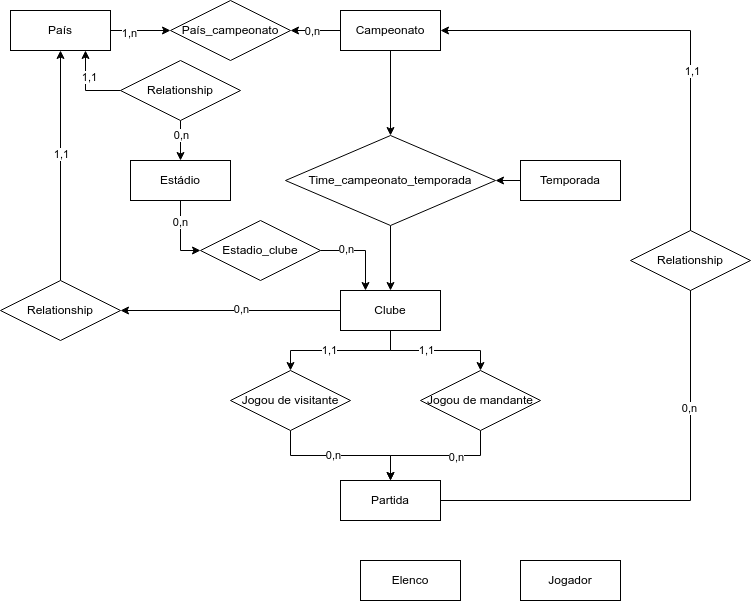

The diagram above was exported from draw.io. Its source (the exported page's mxGraphModel, read from the mxfile embedded in the PNG):
<mxGraphModel dx="1477" dy="651" grid="1" gridSize="10" guides="1" tooltips="1" connect="1" arrows="1" fold="1" page="1" pageScale="1" pageWidth="827" pageHeight="1169" math="0" shadow="0">
  <root>
    <mxCell id="0" />
    <mxCell id="1" parent="0" />
    <mxCell id="DVxih_do49LNcKvW1eOE-18" style="edgeStyle=orthogonalEdgeStyle;rounded=0;orthogonalLoop=1;jettySize=auto;html=1;" parent="1" source="DVxih_do49LNcKvW1eOE-14" target="DVxih_do49LNcKvW1eOE-17" edge="1">
      <mxGeometry relative="1" as="geometry" />
    </mxCell>
    <mxCell id="DVxih_do49LNcKvW1eOE-21" value="1,n" style="edgeLabel;html=1;align=center;verticalAlign=middle;resizable=0;points=[];" parent="DVxih_do49LNcKvW1eOE-18" vertex="1" connectable="0">
      <mxGeometry x="-0.3598" y="-2" relative="1" as="geometry">
        <mxPoint as="offset" />
      </mxGeometry>
    </mxCell>
    <mxCell id="DVxih_do49LNcKvW1eOE-14" value="País" style="whiteSpace=wrap;html=1;align=center;" parent="1" vertex="1">
      <mxGeometry x="20" y="230" width="100" height="40" as="geometry" />
    </mxCell>
    <mxCell id="EI13l_1nYd81U-HAZU5a-3" style="edgeStyle=orthogonalEdgeStyle;rounded=0;orthogonalLoop=1;jettySize=auto;html=1;entryX=0.5;entryY=0;entryDx=0;entryDy=0;" parent="1" source="DVxih_do49LNcKvW1eOE-16" target="DVxih_do49LNcKvW1eOE-43" edge="1">
      <mxGeometry relative="1" as="geometry" />
    </mxCell>
    <mxCell id="DVxih_do49LNcKvW1eOE-16" value="Campeonato" style="whiteSpace=wrap;html=1;align=center;" parent="1" vertex="1">
      <mxGeometry x="350" y="230" width="100" height="40" as="geometry" />
    </mxCell>
    <mxCell id="DVxih_do49LNcKvW1eOE-17" value="País_campeonato" style="shape=rhombus;perimeter=rhombusPerimeter;whiteSpace=wrap;html=1;align=center;" parent="1" vertex="1">
      <mxGeometry x="180" y="220" width="120" height="60" as="geometry" />
    </mxCell>
    <mxCell id="DVxih_do49LNcKvW1eOE-24" style="edgeStyle=orthogonalEdgeStyle;rounded=0;orthogonalLoop=1;jettySize=auto;html=1;exitX=0;exitY=0.5;exitDx=0;exitDy=0;" parent="1" source="DVxih_do49LNcKvW1eOE-16" target="DVxih_do49LNcKvW1eOE-17" edge="1">
      <mxGeometry relative="1" as="geometry">
        <mxPoint x="330" y="220" as="sourcePoint" />
      </mxGeometry>
    </mxCell>
    <mxCell id="DVxih_do49LNcKvW1eOE-39" value="0,n" style="edgeLabel;html=1;align=center;verticalAlign=middle;resizable=0;points=[];" parent="DVxih_do49LNcKvW1eOE-24" vertex="1" connectable="0">
      <mxGeometry x="0.1333" y="-3" relative="1" as="geometry">
        <mxPoint y="3" as="offset" />
      </mxGeometry>
    </mxCell>
    <mxCell id="EI13l_1nYd81U-HAZU5a-2" style="edgeStyle=orthogonalEdgeStyle;rounded=0;orthogonalLoop=1;jettySize=auto;html=1;entryX=1;entryY=0.5;entryDx=0;entryDy=0;" parent="1" source="DVxih_do49LNcKvW1eOE-22" target="DVxih_do49LNcKvW1eOE-43" edge="1">
      <mxGeometry relative="1" as="geometry" />
    </mxCell>
    <mxCell id="DVxih_do49LNcKvW1eOE-22" value="Temporada" style="whiteSpace=wrap;html=1;align=center;" parent="1" vertex="1">
      <mxGeometry x="530" y="380" width="100" height="40" as="geometry" />
    </mxCell>
    <mxCell id="DVxih_do49LNcKvW1eOE-45" style="edgeStyle=orthogonalEdgeStyle;rounded=0;orthogonalLoop=1;jettySize=auto;html=1;entryX=0.5;entryY=0;entryDx=0;entryDy=0;" parent="1" source="DVxih_do49LNcKvW1eOE-43" target="DVxih_do49LNcKvW1eOE-44" edge="1">
      <mxGeometry relative="1" as="geometry" />
    </mxCell>
    <mxCell id="DVxih_do49LNcKvW1eOE-43" value="Time_campeonato_temporada" style="shape=rhombus;perimeter=rhombusPerimeter;whiteSpace=wrap;html=1;align=center;" parent="1" vertex="1">
      <mxGeometry x="295" y="355" width="210" height="90" as="geometry" />
    </mxCell>
    <mxCell id="DVxih_do49LNcKvW1eOE-50" style="edgeStyle=orthogonalEdgeStyle;rounded=0;orthogonalLoop=1;jettySize=auto;html=1;" parent="1" source="DVxih_do49LNcKvW1eOE-44" target="DVxih_do49LNcKvW1eOE-49" edge="1">
      <mxGeometry relative="1" as="geometry" />
    </mxCell>
    <mxCell id="DVxih_do49LNcKvW1eOE-53" value="0,n" style="edgeLabel;html=1;align=center;verticalAlign=middle;resizable=0;points=[];" parent="DVxih_do49LNcKvW1eOE-50" vertex="1" connectable="0">
      <mxGeometry x="-0.0951" y="-2" relative="1" as="geometry">
        <mxPoint as="offset" />
      </mxGeometry>
    </mxCell>
    <mxCell id="DVxih_do49LNcKvW1eOE-58" style="edgeStyle=orthogonalEdgeStyle;rounded=0;orthogonalLoop=1;jettySize=auto;html=1;entryX=0.5;entryY=0;entryDx=0;entryDy=0;" parent="1" source="DVxih_do49LNcKvW1eOE-44" target="DVxih_do49LNcKvW1eOE-56" edge="1">
      <mxGeometry relative="1" as="geometry" />
    </mxCell>
    <mxCell id="DVxih_do49LNcKvW1eOE-67" value="1,1" style="edgeLabel;html=1;align=center;verticalAlign=middle;resizable=0;points=[];" parent="DVxih_do49LNcKvW1eOE-58" vertex="1" connectable="0">
      <mxGeometry x="0.1652" y="-1" relative="1" as="geometry">
        <mxPoint as="offset" />
      </mxGeometry>
    </mxCell>
    <mxCell id="DVxih_do49LNcKvW1eOE-60" style="edgeStyle=orthogonalEdgeStyle;rounded=0;orthogonalLoop=1;jettySize=auto;html=1;" parent="1" source="DVxih_do49LNcKvW1eOE-44" target="DVxih_do49LNcKvW1eOE-57" edge="1">
      <mxGeometry relative="1" as="geometry" />
    </mxCell>
    <mxCell id="DVxih_do49LNcKvW1eOE-68" value="1,1" style="edgeLabel;html=1;align=center;verticalAlign=middle;resizable=0;points=[];" parent="DVxih_do49LNcKvW1eOE-60" vertex="1" connectable="0">
      <mxGeometry x="-0.1434" y="1" relative="1" as="geometry">
        <mxPoint as="offset" />
      </mxGeometry>
    </mxCell>
    <mxCell id="DVxih_do49LNcKvW1eOE-44" value="Clube" style="whiteSpace=wrap;html=1;align=center;" parent="1" vertex="1">
      <mxGeometry x="350" y="510" width="100" height="40" as="geometry" />
    </mxCell>
    <mxCell id="DVxih_do49LNcKvW1eOE-51" style="edgeStyle=orthogonalEdgeStyle;rounded=0;orthogonalLoop=1;jettySize=auto;html=1;" parent="1" source="DVxih_do49LNcKvW1eOE-49" target="DVxih_do49LNcKvW1eOE-14" edge="1">
      <mxGeometry relative="1" as="geometry" />
    </mxCell>
    <mxCell id="DVxih_do49LNcKvW1eOE-52" value="1,1" style="edgeLabel;html=1;align=center;verticalAlign=middle;resizable=0;points=[];" parent="DVxih_do49LNcKvW1eOE-51" vertex="1" connectable="0">
      <mxGeometry x="0.1017" relative="1" as="geometry">
        <mxPoint as="offset" />
      </mxGeometry>
    </mxCell>
    <mxCell id="DVxih_do49LNcKvW1eOE-49" value="Relationship" style="shape=rhombus;perimeter=rhombusPerimeter;whiteSpace=wrap;html=1;align=center;" parent="1" vertex="1">
      <mxGeometry x="10" y="500" width="120" height="60" as="geometry" />
    </mxCell>
    <mxCell id="YWX6sTPGv2kubYQZJfxd-3" style="edgeStyle=orthogonalEdgeStyle;rounded=0;orthogonalLoop=1;jettySize=auto;html=1;entryX=1;entryY=0.5;entryDx=0;entryDy=0;" parent="1" source="DVxih_do49LNcKvW1eOE-54" target="DVxih_do49LNcKvW1eOE-16" edge="1">
      <mxGeometry relative="1" as="geometry">
        <Array as="points">
          <mxPoint x="700" y="720" />
          <mxPoint x="700" y="250" />
        </Array>
      </mxGeometry>
    </mxCell>
    <mxCell id="YWX6sTPGv2kubYQZJfxd-5" value="1,1" style="edgeLabel;html=1;align=center;verticalAlign=middle;resizable=0;points=[];" parent="YWX6sTPGv2kubYQZJfxd-3" vertex="1" connectable="0">
      <mxGeometry x="0.4021" y="-1" relative="1" as="geometry">
        <mxPoint as="offset" />
      </mxGeometry>
    </mxCell>
    <mxCell id="YWX6sTPGv2kubYQZJfxd-6" value="0,n" style="edgeLabel;html=1;align=center;verticalAlign=middle;resizable=0;points=[];" parent="YWX6sTPGv2kubYQZJfxd-3" vertex="1" connectable="0">
      <mxGeometry x="-0.2928" y="2" relative="1" as="geometry">
        <mxPoint as="offset" />
      </mxGeometry>
    </mxCell>
    <mxCell id="DVxih_do49LNcKvW1eOE-54" value="Partida" style="whiteSpace=wrap;html=1;align=center;" parent="1" vertex="1">
      <mxGeometry x="350" y="700" width="100" height="40" as="geometry" />
    </mxCell>
    <mxCell id="DVxih_do49LNcKvW1eOE-59" style="edgeStyle=orthogonalEdgeStyle;rounded=0;orthogonalLoop=1;jettySize=auto;html=1;" parent="1" source="DVxih_do49LNcKvW1eOE-56" target="DVxih_do49LNcKvW1eOE-54" edge="1">
      <mxGeometry relative="1" as="geometry" />
    </mxCell>
    <mxCell id="DVxih_do49LNcKvW1eOE-65" value="0,n" style="edgeLabel;html=1;align=center;verticalAlign=middle;resizable=0;points=[];" parent="DVxih_do49LNcKvW1eOE-59" vertex="1" connectable="0">
      <mxGeometry x="-0.0985" y="1" relative="1" as="geometry">
        <mxPoint as="offset" />
      </mxGeometry>
    </mxCell>
    <mxCell id="DVxih_do49LNcKvW1eOE-56" value="Jogou de visitante" style="shape=rhombus;perimeter=rhombusPerimeter;whiteSpace=wrap;html=1;align=center;" parent="1" vertex="1">
      <mxGeometry x="240" y="590" width="120" height="60" as="geometry" />
    </mxCell>
    <mxCell id="DVxih_do49LNcKvW1eOE-61" style="edgeStyle=orthogonalEdgeStyle;rounded=0;orthogonalLoop=1;jettySize=auto;html=1;" parent="1" source="DVxih_do49LNcKvW1eOE-57" target="DVxih_do49LNcKvW1eOE-54" edge="1">
      <mxGeometry relative="1" as="geometry" />
    </mxCell>
    <mxCell id="DVxih_do49LNcKvW1eOE-66" value="0,n" style="edgeLabel;html=1;align=center;verticalAlign=middle;resizable=0;points=[];" parent="DVxih_do49LNcKvW1eOE-61" vertex="1" connectable="0">
      <mxGeometry x="-0.29" y="1" relative="1" as="geometry">
        <mxPoint as="offset" />
      </mxGeometry>
    </mxCell>
    <mxCell id="DVxih_do49LNcKvW1eOE-57" value="Jogou de mandante" style="shape=rhombus;perimeter=rhombusPerimeter;whiteSpace=wrap;html=1;align=center;" parent="1" vertex="1">
      <mxGeometry x="430" y="590" width="120" height="60" as="geometry" />
    </mxCell>
    <mxCell id="DVxih_do49LNcKvW1eOE-71" value="Elenco" style="whiteSpace=wrap;html=1;align=center;" parent="1" vertex="1">
      <mxGeometry x="370" y="780" width="100" height="40" as="geometry" />
    </mxCell>
    <mxCell id="YWX6sTPGv2kubYQZJfxd-1" value="Jogador" style="whiteSpace=wrap;html=1;align=center;" parent="1" vertex="1">
      <mxGeometry x="530" y="780" width="100" height="40" as="geometry" />
    </mxCell>
    <mxCell id="YWX6sTPGv2kubYQZJfxd-8" style="edgeStyle=orthogonalEdgeStyle;rounded=0;orthogonalLoop=1;jettySize=auto;html=1;entryX=0;entryY=0.5;entryDx=0;entryDy=0;" parent="1" source="YWX6sTPGv2kubYQZJfxd-2" target="YWX6sTPGv2kubYQZJfxd-7" edge="1">
      <mxGeometry relative="1" as="geometry" />
    </mxCell>
    <mxCell id="YWX6sTPGv2kubYQZJfxd-10" value="0,n" style="edgeLabel;html=1;align=center;verticalAlign=middle;resizable=0;points=[];" parent="YWX6sTPGv2kubYQZJfxd-8" vertex="1" connectable="0">
      <mxGeometry x="-0.4" y="-1" relative="1" as="geometry">
        <mxPoint as="offset" />
      </mxGeometry>
    </mxCell>
    <mxCell id="YWX6sTPGv2kubYQZJfxd-2" value="Estádio" style="whiteSpace=wrap;html=1;align=center;" parent="1" vertex="1">
      <mxGeometry x="140" y="380" width="100" height="40" as="geometry" />
    </mxCell>
    <mxCell id="YWX6sTPGv2kubYQZJfxd-4" value="Relationship" style="shape=rhombus;perimeter=rhombusPerimeter;whiteSpace=wrap;html=1;align=center;" parent="1" vertex="1">
      <mxGeometry x="640" y="450" width="120" height="60" as="geometry" />
    </mxCell>
    <mxCell id="YWX6sTPGv2kubYQZJfxd-9" style="edgeStyle=orthogonalEdgeStyle;rounded=0;orthogonalLoop=1;jettySize=auto;html=1;entryX=0.25;entryY=0;entryDx=0;entryDy=0;" parent="1" source="YWX6sTPGv2kubYQZJfxd-7" target="DVxih_do49LNcKvW1eOE-44" edge="1">
      <mxGeometry relative="1" as="geometry" />
    </mxCell>
    <mxCell id="YWX6sTPGv2kubYQZJfxd-11" value="0,n" style="edgeLabel;html=1;align=center;verticalAlign=middle;resizable=0;points=[];" parent="YWX6sTPGv2kubYQZJfxd-9" vertex="1" connectable="0">
      <mxGeometry x="-0.3882" y="2" relative="1" as="geometry">
        <mxPoint as="offset" />
      </mxGeometry>
    </mxCell>
    <mxCell id="YWX6sTPGv2kubYQZJfxd-7" value="Estadio_clube" style="shape=rhombus;perimeter=rhombusPerimeter;whiteSpace=wrap;html=1;align=center;" parent="1" vertex="1">
      <mxGeometry x="210" y="440" width="120" height="60" as="geometry" />
    </mxCell>
    <mxCell id="YWX6sTPGv2kubYQZJfxd-14" style="edgeStyle=orthogonalEdgeStyle;rounded=0;orthogonalLoop=1;jettySize=auto;html=1;entryX=0.5;entryY=0;entryDx=0;entryDy=0;" parent="1" source="YWX6sTPGv2kubYQZJfxd-13" target="YWX6sTPGv2kubYQZJfxd-2" edge="1">
      <mxGeometry relative="1" as="geometry" />
    </mxCell>
    <mxCell id="YWX6sTPGv2kubYQZJfxd-17" value="0,n" style="edgeLabel;html=1;align=center;verticalAlign=middle;resizable=0;points=[];" parent="YWX6sTPGv2kubYQZJfxd-14" vertex="1" connectable="0">
      <mxGeometry x="-0.3" relative="1" as="geometry">
        <mxPoint as="offset" />
      </mxGeometry>
    </mxCell>
    <mxCell id="YWX6sTPGv2kubYQZJfxd-15" style="edgeStyle=orthogonalEdgeStyle;rounded=0;orthogonalLoop=1;jettySize=auto;html=1;entryX=0.75;entryY=1;entryDx=0;entryDy=0;" parent="1" source="YWX6sTPGv2kubYQZJfxd-13" target="DVxih_do49LNcKvW1eOE-14" edge="1">
      <mxGeometry relative="1" as="geometry" />
    </mxCell>
    <mxCell id="YWX6sTPGv2kubYQZJfxd-16" value="1,1" style="edgeLabel;html=1;align=center;verticalAlign=middle;resizable=0;points=[];" parent="YWX6sTPGv2kubYQZJfxd-15" vertex="1" connectable="0">
      <mxGeometry x="0.28" y="-3" relative="1" as="geometry">
        <mxPoint as="offset" />
      </mxGeometry>
    </mxCell>
    <mxCell id="YWX6sTPGv2kubYQZJfxd-13" value="Relationship" style="shape=rhombus;perimeter=rhombusPerimeter;whiteSpace=wrap;html=1;align=center;" parent="1" vertex="1">
      <mxGeometry x="130" y="280" width="120" height="60" as="geometry" />
    </mxCell>
  </root>
</mxGraphModel>